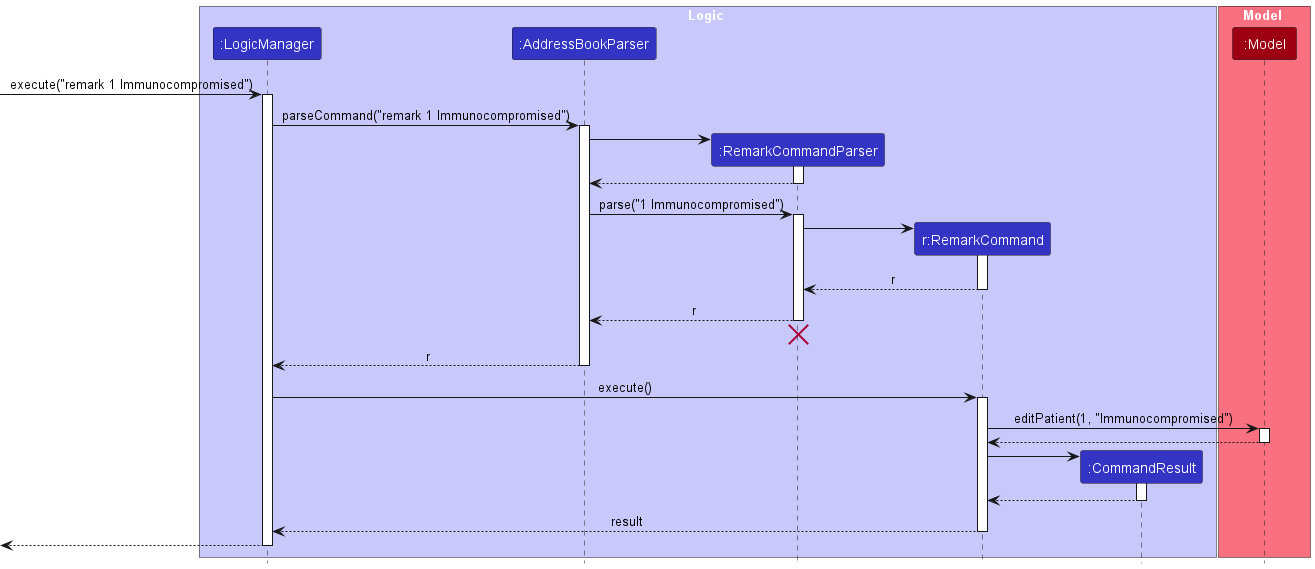

The diagram above was rendered by PlantUML. Its source (embedded in the PNG):
@startuml
!include style.puml

box Logic LOGIC_COLOR_T1
participant ":LogicManager" as LogicManager LOGIC_COLOR
participant ":AddressBookParser" as AddressBookParser LOGIC_COLOR
participant ":RemarkCommandParser" as RemarkCommandParser LOGIC_COLOR
participant "r:RemarkCommand" as RemarkCommand LOGIC_COLOR
participant ":CommandResult" as CommandResult LOGIC_COLOR
end box

box Model MODEL_COLOR_T1
participant ":Model" as Model MODEL_COLOR
end box

[-> LogicManager : execute("remark 1 Immunocompromised")
activate LogicManager

LogicManager -> AddressBookParser : parseCommand("remark 1 Immunocompromised")
activate AddressBookParser

create RemarkCommandParser
AddressBookParser -> RemarkCommandParser
activate RemarkCommandParser

RemarkCommandParser --> AddressBookParser
deactivate RemarkCommandParser

AddressBookParser -> RemarkCommandParser : parse("1 Immunocompromised")
activate RemarkCommandParser

create RemarkCommand
RemarkCommandParser -> RemarkCommand
activate RemarkCommand

RemarkCommand --> RemarkCommandParser : r
deactivate RemarkCommand

RemarkCommandParser --> AddressBookParser : r
deactivate RemarkCommandParser
'Hidden arrow to position the destroy marker below the end of the activation bar.
RemarkCommandParser -[hidden]-> AddressBookParser
destroy RemarkCommandParser

AddressBookParser --> LogicManager : r
deactivate AddressBookParser

LogicManager -> RemarkCommand : execute()
activate RemarkCommand

RemarkCommand -> Model : editPatient(1, "Immunocompromised")
activate Model

Model --> RemarkCommand
deactivate Model

create CommandResult
RemarkCommand -> CommandResult
activate CommandResult

CommandResult --> RemarkCommand
deactivate CommandResult

RemarkCommand --> LogicManager : result
deactivate RemarkCommand

[<--LogicManager
deactivate LogicManager
@enduml